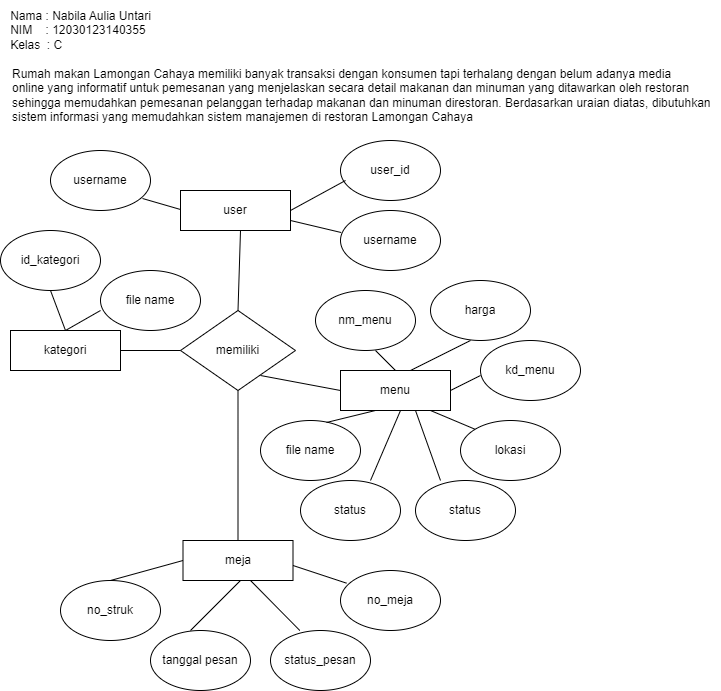

The diagram above was exported from draw.io. Its source (the exported page's mxGraphModel, read from the mxfile embedded in the PNG):
<mxGraphModel dx="794" dy="492" grid="1" gridSize="10" guides="1" tooltips="1" connect="1" arrows="1" fold="1" page="1" pageScale="1" pageWidth="827" pageHeight="1169" background="#ffffff" math="0" shadow="0">
  <root>
    <mxCell id="0" />
    <mxCell id="1" parent="0" />
    <mxCell id="rxktk9uP5MlHAqj5HXvl-1" value="&lt;div style=&quot;text-align: justify;&quot;&gt;Nama : Nabila Aulia Untari&lt;/div&gt;&lt;div style=&quot;text-align: justify;&quot;&gt;NIM&amp;nbsp; &amp;nbsp; : 12030123140355&lt;/div&gt;&lt;div style=&quot;text-align: justify;&quot;&gt;Kelas&amp;nbsp; : C&lt;/div&gt;" style="text;html=1;align=center;verticalAlign=middle;resizable=0;points=[];autosize=1;strokeColor=none;fillColor=none;" vertex="1" parent="1">
      <mxGeometry x="20" y="20" width="160" height="60" as="geometry" />
    </mxCell>
    <mxCell id="rxktk9uP5MlHAqj5HXvl-2" value="Rumah makan Lamongan Cahaya memiliki banyak transaksi dengan konsumen tapi terhalang dengan belum adanya media online yang informatif untuk pemesanan yang menjelaskan secara detail makanan dan minuman yang ditawarkan oleh restoran sehingga memudahkan pemesanan pelanggan terhadap makanan dan minuman direstoran. Berdasarkan uraian diatas, dibutuhkan sistem informasi yang memudahkan sistem manajemen di restoran Lamongan Cahaya" style="text;whiteSpace=wrap;" vertex="1" parent="1">
      <mxGeometry x="30" y="80" width="710" height="100" as="geometry" />
    </mxCell>
    <mxCell id="rxktk9uP5MlHAqj5HXvl-3" value="user" style="rounded=0;whiteSpace=wrap;html=1;" vertex="1" parent="1">
      <mxGeometry x="200" y="210" width="110" height="40" as="geometry" />
    </mxCell>
    <mxCell id="rxktk9uP5MlHAqj5HXvl-4" value="username" style="ellipse;whiteSpace=wrap;html=1;" vertex="1" parent="1">
      <mxGeometry x="70" y="170" width="100" height="60" as="geometry" />
    </mxCell>
    <mxCell id="rxktk9uP5MlHAqj5HXvl-5" value="username" style="ellipse;whiteSpace=wrap;html=1;" vertex="1" parent="1">
      <mxGeometry x="360" y="230" width="100" height="60" as="geometry" />
    </mxCell>
    <mxCell id="rxktk9uP5MlHAqj5HXvl-6" value="user_id" style="ellipse;whiteSpace=wrap;html=1;" vertex="1" parent="1">
      <mxGeometry x="360" y="160" width="100" height="60" as="geometry" />
    </mxCell>
    <mxCell id="rxktk9uP5MlHAqj5HXvl-7" value="id_kategori" style="ellipse;whiteSpace=wrap;html=1;" vertex="1" parent="1">
      <mxGeometry x="20" y="250" width="100" height="60" as="geometry" />
    </mxCell>
    <mxCell id="rxktk9uP5MlHAqj5HXvl-8" value="memiliki" style="rhombus;whiteSpace=wrap;html=1;" vertex="1" parent="1">
      <mxGeometry x="200" y="330" width="115" height="80" as="geometry" />
    </mxCell>
    <mxCell id="rxktk9uP5MlHAqj5HXvl-9" value="file name" style="ellipse;whiteSpace=wrap;html=1;" vertex="1" parent="1">
      <mxGeometry x="120" y="290" width="100" height="60" as="geometry" />
    </mxCell>
    <mxCell id="rxktk9uP5MlHAqj5HXvl-11" value="kategori" style="rounded=0;whiteSpace=wrap;html=1;" vertex="1" parent="1">
      <mxGeometry x="30" y="350" width="110" height="40" as="geometry" />
    </mxCell>
    <mxCell id="rxktk9uP5MlHAqj5HXvl-12" value="menu" style="rounded=0;whiteSpace=wrap;html=1;" vertex="1" parent="1">
      <mxGeometry x="360" y="390" width="110" height="40" as="geometry" />
    </mxCell>
    <mxCell id="rxktk9uP5MlHAqj5HXvl-13" value="nm_menu" style="ellipse;whiteSpace=wrap;html=1;" vertex="1" parent="1">
      <mxGeometry x="335" y="310" width="100" height="60" as="geometry" />
    </mxCell>
    <mxCell id="rxktk9uP5MlHAqj5HXvl-14" value="harga" style="ellipse;whiteSpace=wrap;html=1;" vertex="1" parent="1">
      <mxGeometry x="450" y="300" width="100" height="60" as="geometry" />
    </mxCell>
    <mxCell id="rxktk9uP5MlHAqj5HXvl-15" value="kd_menu" style="ellipse;whiteSpace=wrap;html=1;" vertex="1" parent="1">
      <mxGeometry x="500" y="360" width="100" height="60" as="geometry" />
    </mxCell>
    <mxCell id="rxktk9uP5MlHAqj5HXvl-16" value="lokasi" style="ellipse;whiteSpace=wrap;html=1;" vertex="1" parent="1">
      <mxGeometry x="480" y="440" width="100" height="60" as="geometry" />
    </mxCell>
    <mxCell id="rxktk9uP5MlHAqj5HXvl-17" value="status" style="ellipse;whiteSpace=wrap;html=1;" vertex="1" parent="1">
      <mxGeometry x="435" y="500" width="100" height="60" as="geometry" />
    </mxCell>
    <mxCell id="rxktk9uP5MlHAqj5HXvl-18" value="status" style="ellipse;whiteSpace=wrap;html=1;" vertex="1" parent="1">
      <mxGeometry x="320" y="500" width="100" height="60" as="geometry" />
    </mxCell>
    <mxCell id="rxktk9uP5MlHAqj5HXvl-19" value="file name" style="ellipse;whiteSpace=wrap;html=1;" vertex="1" parent="1">
      <mxGeometry x="280" y="440" width="100" height="60" as="geometry" />
    </mxCell>
    <mxCell id="rxktk9uP5MlHAqj5HXvl-21" value="meja" style="rounded=0;whiteSpace=wrap;html=1;" vertex="1" parent="1">
      <mxGeometry x="202.5" y="560" width="110" height="40" as="geometry" />
    </mxCell>
    <mxCell id="rxktk9uP5MlHAqj5HXvl-22" value="no_struk" style="ellipse;whiteSpace=wrap;html=1;" vertex="1" parent="1">
      <mxGeometry x="80" y="600" width="100" height="60" as="geometry" />
    </mxCell>
    <mxCell id="rxktk9uP5MlHAqj5HXvl-26" value="tanggal pesan" style="ellipse;whiteSpace=wrap;html=1;" vertex="1" parent="1">
      <mxGeometry x="170" y="650" width="100" height="60" as="geometry" />
    </mxCell>
    <mxCell id="rxktk9uP5MlHAqj5HXvl-27" value="status_pesan" style="ellipse;whiteSpace=wrap;html=1;" vertex="1" parent="1">
      <mxGeometry x="290" y="650" width="100" height="60" as="geometry" />
    </mxCell>
    <mxCell id="rxktk9uP5MlHAqj5HXvl-28" value="no_meja" style="ellipse;whiteSpace=wrap;html=1;" vertex="1" parent="1">
      <mxGeometry x="360" y="590" width="100" height="60" as="geometry" />
    </mxCell>
    <mxCell id="rxktk9uP5MlHAqj5HXvl-29" value="" style="endArrow=none;html=1;rounded=0;entryX=0.5;entryY=1;entryDx=0;entryDy=0;" edge="1" parent="1" source="rxktk9uP5MlHAqj5HXvl-21" target="rxktk9uP5MlHAqj5HXvl-8">
      <mxGeometry width="50" height="50" relative="1" as="geometry">
        <mxPoint x="210" y="460" as="sourcePoint" />
        <mxPoint x="260" y="410" as="targetPoint" />
      </mxGeometry>
    </mxCell>
    <mxCell id="rxktk9uP5MlHAqj5HXvl-31" value="" style="endArrow=none;html=1;rounded=0;" edge="1" parent="1">
      <mxGeometry width="50" height="50" relative="1" as="geometry">
        <mxPoint x="210" y="650" as="sourcePoint" />
        <mxPoint x="260" y="600" as="targetPoint" />
      </mxGeometry>
    </mxCell>
    <mxCell id="rxktk9uP5MlHAqj5HXvl-32" value="" style="endArrow=none;html=1;rounded=0;exitX=0.5;exitY=0;exitDx=0;exitDy=0;" edge="1" parent="1" source="rxktk9uP5MlHAqj5HXvl-22">
      <mxGeometry width="50" height="50" relative="1" as="geometry">
        <mxPoint x="152.5" y="630" as="sourcePoint" />
        <mxPoint x="202.5" y="580" as="targetPoint" />
      </mxGeometry>
    </mxCell>
    <mxCell id="rxktk9uP5MlHAqj5HXvl-33" value="" style="endArrow=none;html=1;rounded=0;exitX=0.293;exitY=0;exitDx=0;exitDy=0;exitPerimeter=0;" edge="1" parent="1" source="rxktk9uP5MlHAqj5HXvl-27">
      <mxGeometry width="50" height="50" relative="1" as="geometry">
        <mxPoint x="220" y="650" as="sourcePoint" />
        <mxPoint x="270" y="600" as="targetPoint" />
      </mxGeometry>
    </mxCell>
    <mxCell id="rxktk9uP5MlHAqj5HXvl-34" value="" style="endArrow=none;html=1;rounded=0;entryX=0.06;entryY=0.211;entryDx=0;entryDy=0;entryPerimeter=0;" edge="1" parent="1" target="rxktk9uP5MlHAqj5HXvl-28">
      <mxGeometry width="50" height="50" relative="1" as="geometry">
        <mxPoint x="312.5" y="585" as="sourcePoint" />
        <mxPoint x="362.5" y="535" as="targetPoint" />
      </mxGeometry>
    </mxCell>
    <mxCell id="rxktk9uP5MlHAqj5HXvl-35" value="" style="endArrow=none;html=1;rounded=0;exitX=0.7;exitY=0;exitDx=0;exitDy=0;exitPerimeter=0;" edge="1" parent="1" source="rxktk9uP5MlHAqj5HXvl-18">
      <mxGeometry width="50" height="50" relative="1" as="geometry">
        <mxPoint x="370" y="480" as="sourcePoint" />
        <mxPoint x="420" y="430" as="targetPoint" />
      </mxGeometry>
    </mxCell>
    <mxCell id="rxktk9uP5MlHAqj5HXvl-36" value="" style="endArrow=none;html=1;rounded=0;exitX=0.66;exitY=0.033;exitDx=0;exitDy=0;exitPerimeter=0;" edge="1" parent="1" source="rxktk9uP5MlHAqj5HXvl-19">
      <mxGeometry width="50" height="50" relative="1" as="geometry">
        <mxPoint x="345" y="480" as="sourcePoint" />
        <mxPoint x="395" y="430" as="targetPoint" />
      </mxGeometry>
    </mxCell>
    <mxCell id="rxktk9uP5MlHAqj5HXvl-37" value="" style="endArrow=none;html=1;rounded=0;" edge="1" parent="1">
      <mxGeometry width="50" height="50" relative="1" as="geometry">
        <mxPoint x="460" y="500" as="sourcePoint" />
        <mxPoint x="435" y="430" as="targetPoint" />
      </mxGeometry>
    </mxCell>
    <mxCell id="rxktk9uP5MlHAqj5HXvl-38" value="" style="endArrow=none;html=1;rounded=0;exitX=0;exitY=0;exitDx=0;exitDy=0;" edge="1" parent="1" source="rxktk9uP5MlHAqj5HXvl-16">
      <mxGeometry width="50" height="50" relative="1" as="geometry">
        <mxPoint x="400" y="480" as="sourcePoint" />
        <mxPoint x="450" y="430" as="targetPoint" />
      </mxGeometry>
    </mxCell>
    <mxCell id="rxktk9uP5MlHAqj5HXvl-39" value="" style="endArrow=none;html=1;rounded=0;" edge="1" parent="1">
      <mxGeometry width="50" height="50" relative="1" as="geometry">
        <mxPoint x="430" y="390" as="sourcePoint" />
        <mxPoint x="490" y="360" as="targetPoint" />
      </mxGeometry>
    </mxCell>
    <mxCell id="rxktk9uP5MlHAqj5HXvl-41" value="" style="endArrow=none;html=1;rounded=0;exitX=0.5;exitY=0;exitDx=0;exitDy=0;" edge="1" parent="1" source="rxktk9uP5MlHAqj5HXvl-12">
      <mxGeometry width="50" height="50" relative="1" as="geometry">
        <mxPoint x="345" y="420" as="sourcePoint" />
        <mxPoint x="395" y="370" as="targetPoint" />
      </mxGeometry>
    </mxCell>
    <mxCell id="rxktk9uP5MlHAqj5HXvl-42" value="" style="endArrow=none;html=1;rounded=0;exitX=1;exitY=0.5;exitDx=0;exitDy=0;" edge="1" parent="1" source="rxktk9uP5MlHAqj5HXvl-12">
      <mxGeometry width="50" height="50" relative="1" as="geometry">
        <mxPoint x="440" y="425" as="sourcePoint" />
        <mxPoint x="500" y="395" as="targetPoint" />
      </mxGeometry>
    </mxCell>
    <mxCell id="rxktk9uP5MlHAqj5HXvl-43" value="" style="endArrow=none;html=1;rounded=0;exitX=1;exitY=0.5;exitDx=0;exitDy=0;" edge="1" parent="1" source="rxktk9uP5MlHAqj5HXvl-11">
      <mxGeometry width="50" height="50" relative="1" as="geometry">
        <mxPoint x="150" y="420" as="sourcePoint" />
        <mxPoint x="200" y="370" as="targetPoint" />
      </mxGeometry>
    </mxCell>
    <mxCell id="rxktk9uP5MlHAqj5HXvl-44" value="" style="endArrow=none;html=1;rounded=0;exitX=0.92;exitY=0.8;exitDx=0;exitDy=0;exitPerimeter=0;" edge="1" parent="1" source="rxktk9uP5MlHAqj5HXvl-4">
      <mxGeometry width="50" height="50" relative="1" as="geometry">
        <mxPoint x="140" y="229" as="sourcePoint" />
        <mxPoint x="200" y="229" as="targetPoint" />
      </mxGeometry>
    </mxCell>
    <mxCell id="rxktk9uP5MlHAqj5HXvl-45" value="" style="endArrow=none;html=1;rounded=0;exitX=0.5;exitY=0;exitDx=0;exitDy=0;" edge="1" parent="1" source="rxktk9uP5MlHAqj5HXvl-11">
      <mxGeometry width="50" height="50" relative="1" as="geometry">
        <mxPoint x="20" y="360" as="sourcePoint" />
        <mxPoint x="70" y="310" as="targetPoint" />
      </mxGeometry>
    </mxCell>
    <mxCell id="rxktk9uP5MlHAqj5HXvl-46" value="" style="endArrow=none;html=1;rounded=0;exitX=0.5;exitY=0;exitDx=0;exitDy=0;" edge="1" parent="1" source="rxktk9uP5MlHAqj5HXvl-11">
      <mxGeometry width="50" height="50" relative="1" as="geometry">
        <mxPoint x="135" y="370" as="sourcePoint" />
        <mxPoint x="120" y="330" as="targetPoint" />
      </mxGeometry>
    </mxCell>
    <mxCell id="rxktk9uP5MlHAqj5HXvl-47" value="" style="endArrow=none;html=1;rounded=0;entryX=0;entryY=0.5;entryDx=0;entryDy=0;" edge="1" parent="1" target="rxktk9uP5MlHAqj5HXvl-12">
      <mxGeometry width="50" height="50" relative="1" as="geometry">
        <mxPoint x="280" y="395" as="sourcePoint" />
        <mxPoint x="330" y="345" as="targetPoint" />
      </mxGeometry>
    </mxCell>
    <mxCell id="rxktk9uP5MlHAqj5HXvl-48" value="" style="endArrow=none;html=1;rounded=0;exitX=0.5;exitY=0;exitDx=0;exitDy=0;" edge="1" parent="1" source="rxktk9uP5MlHAqj5HXvl-8">
      <mxGeometry width="50" height="50" relative="1" as="geometry">
        <mxPoint x="210" y="300" as="sourcePoint" />
        <mxPoint x="260" y="250" as="targetPoint" />
      </mxGeometry>
    </mxCell>
    <mxCell id="rxktk9uP5MlHAqj5HXvl-50" value="" style="endArrow=none;html=1;rounded=0;exitX=1;exitY=0.5;exitDx=0;exitDy=0;" edge="1" parent="1" source="rxktk9uP5MlHAqj5HXvl-3">
      <mxGeometry width="50" height="50" relative="1" as="geometry">
        <mxPoint x="315" y="250" as="sourcePoint" />
        <mxPoint x="365" y="200" as="targetPoint" />
      </mxGeometry>
    </mxCell>
    <mxCell id="rxktk9uP5MlHAqj5HXvl-51" value="" style="endArrow=none;html=1;rounded=0;entryX=0.007;entryY=0.367;entryDx=0;entryDy=0;entryPerimeter=0;" edge="1" parent="1" target="rxktk9uP5MlHAqj5HXvl-5">
      <mxGeometry width="50" height="50" relative="1" as="geometry">
        <mxPoint x="310" y="240" as="sourcePoint" />
        <mxPoint x="360" y="190" as="targetPoint" />
      </mxGeometry>
    </mxCell>
  </root>
</mxGraphModel>